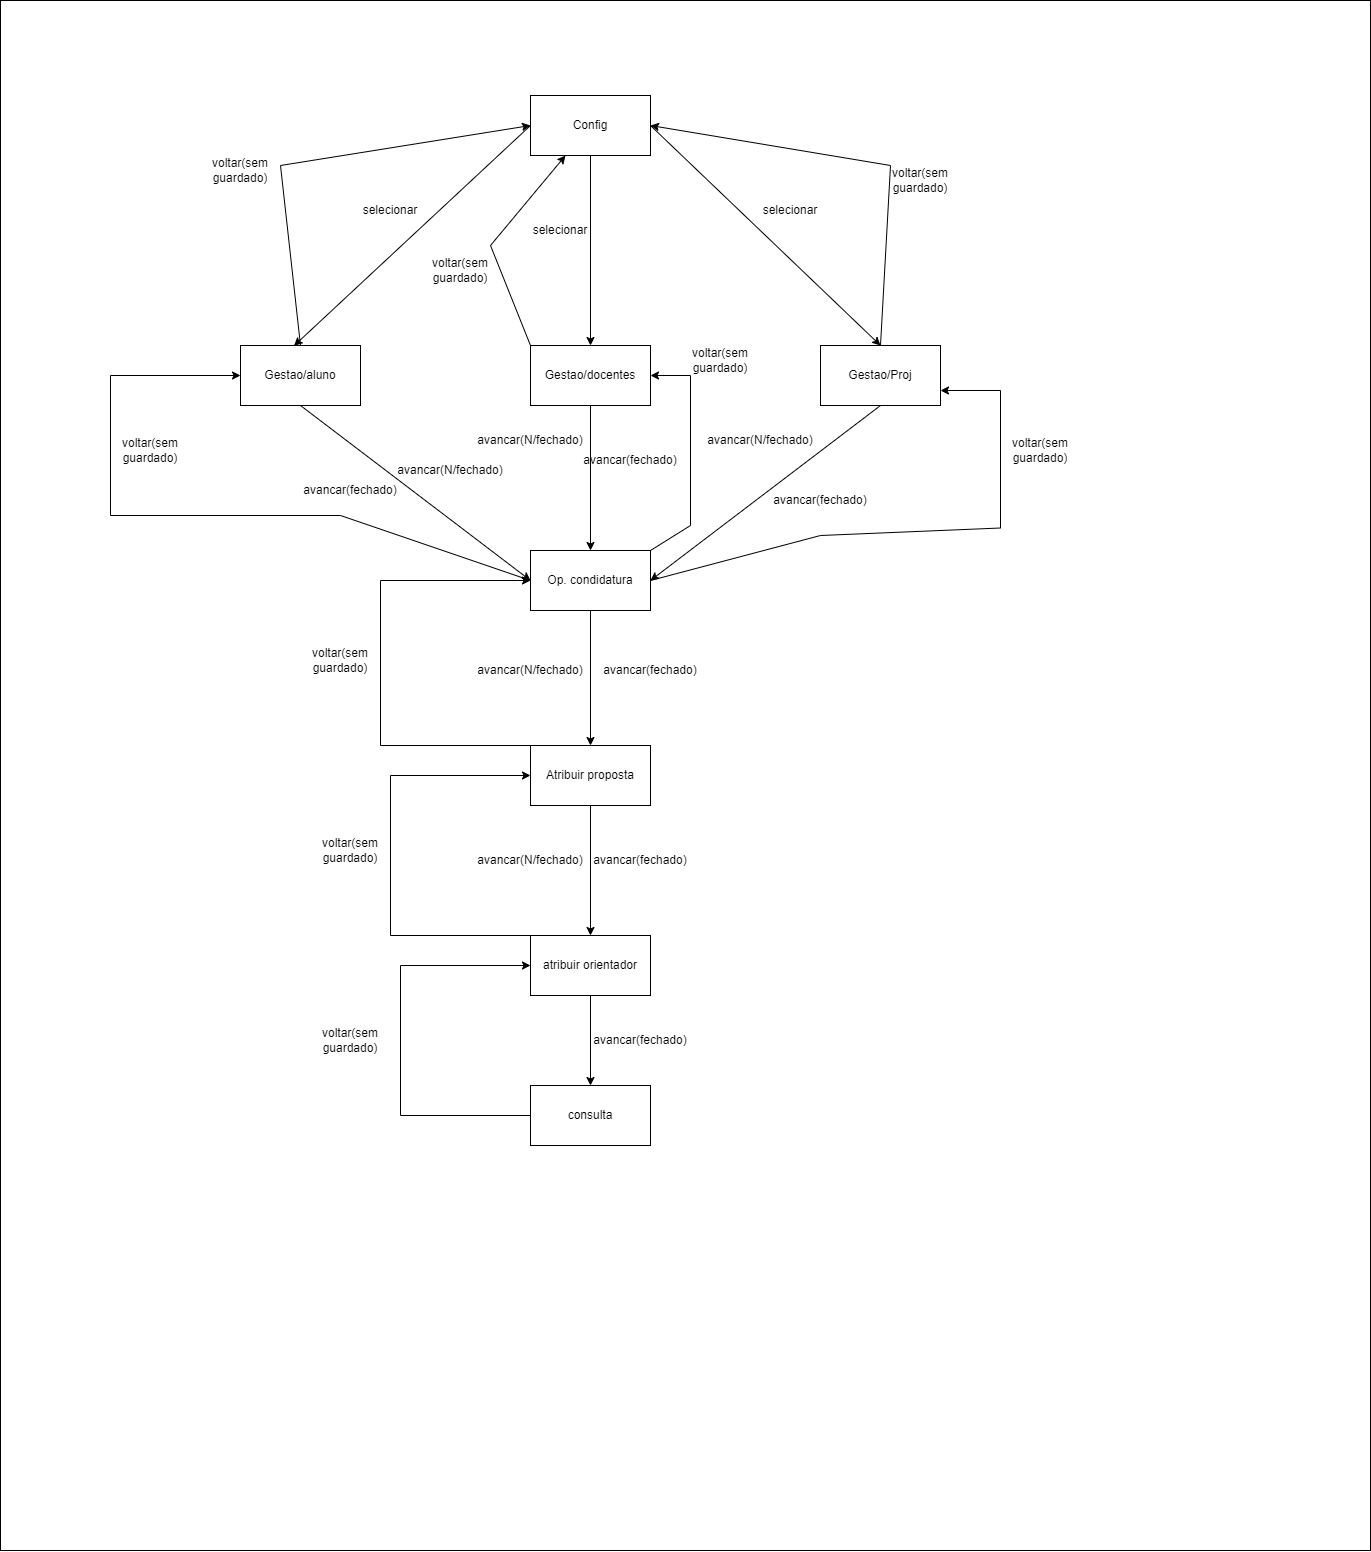

The diagram above was exported from draw.io. Its source (the exported page's mxGraphModel, read from the mxfile embedded in the PNG):
<mxGraphModel dx="1673" dy="2115" grid="1" gridSize="10" guides="1" tooltips="1" connect="1" arrows="1" fold="1" page="1" pageScale="1" pageWidth="827" pageHeight="1169" math="0" shadow="0">
  <root>
    <mxCell id="0" />
    <mxCell id="1" parent="0" />
    <mxCell id="K5X1_AgQvr283brL0KL2-1" value="" style="rounded=0;whiteSpace=wrap;html=1;" vertex="1" parent="1">
      <mxGeometry x="10" y="-25" width="1370" height="1550" as="geometry" />
    </mxCell>
    <mxCell id="K5X1_AgQvr283brL0KL2-2" value="Config" style="rounded=0;whiteSpace=wrap;html=1;" vertex="1" parent="1">
      <mxGeometry x="540" y="70" width="120" height="60" as="geometry" />
    </mxCell>
    <mxCell id="K5X1_AgQvr283brL0KL2-3" value="Gestao/aluno" style="rounded=0;whiteSpace=wrap;html=1;" vertex="1" parent="1">
      <mxGeometry x="250" y="320" width="120" height="60" as="geometry" />
    </mxCell>
    <mxCell id="K5X1_AgQvr283brL0KL2-4" value="Op. condidatura" style="rounded=0;whiteSpace=wrap;html=1;" vertex="1" parent="1">
      <mxGeometry x="540" y="525" width="120" height="60" as="geometry" />
    </mxCell>
    <mxCell id="K5X1_AgQvr283brL0KL2-5" value="Atribuir proposta" style="rounded=0;whiteSpace=wrap;html=1;" vertex="1" parent="1">
      <mxGeometry x="540" y="720" width="120" height="60" as="geometry" />
    </mxCell>
    <mxCell id="K5X1_AgQvr283brL0KL2-6" value="Gestao/Proj" style="rounded=0;whiteSpace=wrap;html=1;" vertex="1" parent="1">
      <mxGeometry x="830" y="320" width="120" height="60" as="geometry" />
    </mxCell>
    <mxCell id="K5X1_AgQvr283brL0KL2-7" value="atribuir orientador" style="rounded=0;whiteSpace=wrap;html=1;" vertex="1" parent="1">
      <mxGeometry x="540" y="910" width="120" height="60" as="geometry" />
    </mxCell>
    <mxCell id="K5X1_AgQvr283brL0KL2-8" value="Gestao/docentes" style="rounded=0;whiteSpace=wrap;html=1;" vertex="1" parent="1">
      <mxGeometry x="540" y="320" width="120" height="60" as="geometry" />
    </mxCell>
    <mxCell id="K5X1_AgQvr283brL0KL2-9" value="consulta" style="rounded=0;whiteSpace=wrap;html=1;" vertex="1" parent="1">
      <mxGeometry x="540" y="1060" width="120" height="60" as="geometry" />
    </mxCell>
    <mxCell id="K5X1_AgQvr283brL0KL2-10" value="" style="endArrow=classic;html=1;rounded=0;exitX=0;exitY=0.5;exitDx=0;exitDy=0;entryX=0.446;entryY=0.005;entryDx=0;entryDy=0;entryPerimeter=0;" edge="1" parent="1" source="K5X1_AgQvr283brL0KL2-2" target="K5X1_AgQvr283brL0KL2-3">
      <mxGeometry width="50" height="50" relative="1" as="geometry">
        <mxPoint x="450" y="210" as="sourcePoint" />
        <mxPoint x="500" y="160" as="targetPoint" />
      </mxGeometry>
    </mxCell>
    <mxCell id="K5X1_AgQvr283brL0KL2-11" value="" style="endArrow=classic;html=1;rounded=0;exitX=0.5;exitY=1;exitDx=0;exitDy=0;entryX=0.5;entryY=0;entryDx=0;entryDy=0;" edge="1" parent="1" source="K5X1_AgQvr283brL0KL2-2" target="K5X1_AgQvr283brL0KL2-8">
      <mxGeometry width="50" height="50" relative="1" as="geometry">
        <mxPoint x="606.48" y="170" as="sourcePoint" />
        <mxPoint x="370" y="390.3000000000002" as="targetPoint" />
      </mxGeometry>
    </mxCell>
    <mxCell id="K5X1_AgQvr283brL0KL2-12" value="" style="endArrow=classic;html=1;rounded=0;exitX=1;exitY=0.5;exitDx=0;exitDy=0;entryX=0.5;entryY=0;entryDx=0;entryDy=0;" edge="1" parent="1" source="K5X1_AgQvr283brL0KL2-2" target="K5X1_AgQvr283brL0KL2-6">
      <mxGeometry width="50" height="50" relative="1" as="geometry">
        <mxPoint x="1016.48" y="120" as="sourcePoint" />
        <mxPoint x="780" y="340.3000000000002" as="targetPoint" />
      </mxGeometry>
    </mxCell>
    <mxCell id="K5X1_AgQvr283brL0KL2-13" value="" style="endArrow=classic;html=1;rounded=0;exitX=0.5;exitY=1;exitDx=0;exitDy=0;entryX=0.5;entryY=0;entryDx=0;entryDy=0;" edge="1" parent="1" source="K5X1_AgQvr283brL0KL2-8" target="K5X1_AgQvr283brL0KL2-4">
      <mxGeometry width="50" height="50" relative="1" as="geometry">
        <mxPoint x="590" y="410" as="sourcePoint" />
        <mxPoint x="590" y="600" as="targetPoint" />
      </mxGeometry>
    </mxCell>
    <mxCell id="K5X1_AgQvr283brL0KL2-14" value="" style="endArrow=classic;html=1;rounded=0;exitX=0.5;exitY=1;exitDx=0;exitDy=0;entryX=0;entryY=0.5;entryDx=0;entryDy=0;" edge="1" parent="1" source="K5X1_AgQvr283brL0KL2-3" target="K5X1_AgQvr283brL0KL2-4">
      <mxGeometry width="50" height="50" relative="1" as="geometry">
        <mxPoint x="330" y="390" as="sourcePoint" />
        <mxPoint x="330" y="535" as="targetPoint" />
      </mxGeometry>
    </mxCell>
    <mxCell id="K5X1_AgQvr283brL0KL2-15" value="" style="endArrow=classic;html=1;rounded=0;exitX=0.5;exitY=1;exitDx=0;exitDy=0;entryX=1;entryY=0.5;entryDx=0;entryDy=0;" edge="1" parent="1" source="K5X1_AgQvr283brL0KL2-6" target="K5X1_AgQvr283brL0KL2-4">
      <mxGeometry width="50" height="50" relative="1" as="geometry">
        <mxPoint x="800" y="410" as="sourcePoint" />
        <mxPoint x="1030" y="585" as="targetPoint" />
      </mxGeometry>
    </mxCell>
    <mxCell id="K5X1_AgQvr283brL0KL2-16" value="" style="endArrow=classic;html=1;rounded=0;exitX=0.5;exitY=1;exitDx=0;exitDy=0;entryX=0.5;entryY=0;entryDx=0;entryDy=0;" edge="1" parent="1" source="K5X1_AgQvr283brL0KL2-4" target="K5X1_AgQvr283brL0KL2-5">
      <mxGeometry width="50" height="50" relative="1" as="geometry">
        <mxPoint x="590" y="575" as="sourcePoint" />
        <mxPoint x="590" y="720" as="targetPoint" />
      </mxGeometry>
    </mxCell>
    <mxCell id="K5X1_AgQvr283brL0KL2-17" value="" style="endArrow=classic;html=1;rounded=0;exitX=0.5;exitY=1;exitDx=0;exitDy=0;entryX=0.5;entryY=0;entryDx=0;entryDy=0;" edge="1" parent="1" source="K5X1_AgQvr283brL0KL2-5" target="K5X1_AgQvr283brL0KL2-7">
      <mxGeometry width="50" height="50" relative="1" as="geometry">
        <mxPoint x="599.41" y="820" as="sourcePoint" />
        <mxPoint x="599" y="910" as="targetPoint" />
      </mxGeometry>
    </mxCell>
    <mxCell id="K5X1_AgQvr283brL0KL2-18" value="" style="endArrow=classic;html=1;rounded=0;exitX=0.5;exitY=1;exitDx=0;exitDy=0;entryX=0.5;entryY=0;entryDx=0;entryDy=0;" edge="1" parent="1" source="K5X1_AgQvr283brL0KL2-7" target="K5X1_AgQvr283brL0KL2-9">
      <mxGeometry width="50" height="50" relative="1" as="geometry">
        <mxPoint x="570" y="1010" as="sourcePoint" />
        <mxPoint x="570" y="1140" as="targetPoint" />
      </mxGeometry>
    </mxCell>
    <mxCell id="K5X1_AgQvr283brL0KL2-19" value="selecionar" style="text;html=1;strokeColor=none;fillColor=none;align=center;verticalAlign=middle;whiteSpace=wrap;rounded=0;" vertex="1" parent="1">
      <mxGeometry x="370" y="170" width="60" height="30" as="geometry" />
    </mxCell>
    <mxCell id="K5X1_AgQvr283brL0KL2-20" value="selecionar" style="text;html=1;strokeColor=none;fillColor=none;align=center;verticalAlign=middle;whiteSpace=wrap;rounded=0;" vertex="1" parent="1">
      <mxGeometry x="540" y="190" width="60" height="30" as="geometry" />
    </mxCell>
    <mxCell id="K5X1_AgQvr283brL0KL2-21" value="selecionar" style="text;html=1;strokeColor=none;fillColor=none;align=center;verticalAlign=middle;whiteSpace=wrap;rounded=0;" vertex="1" parent="1">
      <mxGeometry x="770" y="170" width="60" height="30" as="geometry" />
    </mxCell>
    <mxCell id="K5X1_AgQvr283brL0KL2-22" value="avancar(fechado)" style="text;html=1;strokeColor=none;fillColor=none;align=center;verticalAlign=middle;whiteSpace=wrap;rounded=0;" vertex="1" parent="1">
      <mxGeometry x="800" y="460" width="60" height="30" as="geometry" />
    </mxCell>
    <mxCell id="K5X1_AgQvr283brL0KL2-23" value="avancar(fechado)" style="text;html=1;strokeColor=none;fillColor=none;align=center;verticalAlign=middle;whiteSpace=wrap;rounded=0;" vertex="1" parent="1">
      <mxGeometry x="610" y="420" width="60" height="30" as="geometry" />
    </mxCell>
    <mxCell id="K5X1_AgQvr283brL0KL2-24" value="avancar(fechado)" style="text;html=1;strokeColor=none;fillColor=none;align=center;verticalAlign=middle;whiteSpace=wrap;rounded=0;" vertex="1" parent="1">
      <mxGeometry x="330" y="450" width="60" height="30" as="geometry" />
    </mxCell>
    <mxCell id="K5X1_AgQvr283brL0KL2-25" value="avancar(fechado)" style="text;html=1;strokeColor=none;fillColor=none;align=center;verticalAlign=middle;whiteSpace=wrap;rounded=0;" vertex="1" parent="1">
      <mxGeometry x="630" y="630" width="60" height="30" as="geometry" />
    </mxCell>
    <mxCell id="K5X1_AgQvr283brL0KL2-26" value="avancar(fechado)" style="text;html=1;strokeColor=none;fillColor=none;align=center;verticalAlign=middle;whiteSpace=wrap;rounded=0;" vertex="1" parent="1">
      <mxGeometry x="620" y="820" width="60" height="30" as="geometry" />
    </mxCell>
    <mxCell id="K5X1_AgQvr283brL0KL2-27" value="avancar(fechado)" style="text;html=1;strokeColor=none;fillColor=none;align=center;verticalAlign=middle;whiteSpace=wrap;rounded=0;" vertex="1" parent="1">
      <mxGeometry x="620" y="1000" width="60" height="30" as="geometry" />
    </mxCell>
    <mxCell id="K5X1_AgQvr283brL0KL2-28" value="avancar(N/fechado)" style="text;html=1;strokeColor=none;fillColor=none;align=center;verticalAlign=middle;whiteSpace=wrap;rounded=0;" vertex="1" parent="1">
      <mxGeometry x="430" y="430" width="60" height="30" as="geometry" />
    </mxCell>
    <mxCell id="K5X1_AgQvr283brL0KL2-29" value="avancar(N/fechado)" style="text;html=1;strokeColor=none;fillColor=none;align=center;verticalAlign=middle;whiteSpace=wrap;rounded=0;" vertex="1" parent="1">
      <mxGeometry x="510" y="400" width="60" height="30" as="geometry" />
    </mxCell>
    <mxCell id="K5X1_AgQvr283brL0KL2-30" value="avancar(N/fechado)" style="text;html=1;strokeColor=none;fillColor=none;align=center;verticalAlign=middle;whiteSpace=wrap;rounded=0;" vertex="1" parent="1">
      <mxGeometry x="740" y="400" width="60" height="30" as="geometry" />
    </mxCell>
    <mxCell id="K5X1_AgQvr283brL0KL2-31" value="avancar(N/fechado)" style="text;html=1;strokeColor=none;fillColor=none;align=center;verticalAlign=middle;whiteSpace=wrap;rounded=0;" vertex="1" parent="1">
      <mxGeometry x="510" y="630" width="60" height="30" as="geometry" />
    </mxCell>
    <mxCell id="K5X1_AgQvr283brL0KL2-32" value="avancar(N/fechado)" style="text;html=1;strokeColor=none;fillColor=none;align=center;verticalAlign=middle;whiteSpace=wrap;rounded=0;" vertex="1" parent="1">
      <mxGeometry x="510" y="820" width="60" height="30" as="geometry" />
    </mxCell>
    <mxCell id="K5X1_AgQvr283brL0KL2-34" value="" style="endArrow=classic;html=1;rounded=0;entryX=0;entryY=0.5;entryDx=0;entryDy=0;exitX=0;exitY=0.5;exitDx=0;exitDy=0;" edge="1" parent="1" source="K5X1_AgQvr283brL0KL2-9" target="K5X1_AgQvr283brL0KL2-7">
      <mxGeometry width="50" height="50" relative="1" as="geometry">
        <mxPoint x="400" y="1110" as="sourcePoint" />
        <mxPoint x="450" y="1060" as="targetPoint" />
        <Array as="points">
          <mxPoint x="410" y="1090" />
          <mxPoint x="410" y="940" />
        </Array>
      </mxGeometry>
    </mxCell>
    <mxCell id="K5X1_AgQvr283brL0KL2-36" value="" style="endArrow=classic;html=1;rounded=0;entryX=0;entryY=0.5;entryDx=0;entryDy=0;exitX=0;exitY=0;exitDx=0;exitDy=0;" edge="1" parent="1" source="K5X1_AgQvr283brL0KL2-7" target="K5X1_AgQvr283brL0KL2-5">
      <mxGeometry width="50" height="50" relative="1" as="geometry">
        <mxPoint x="530" y="900" as="sourcePoint" />
        <mxPoint x="530" y="750" as="targetPoint" />
        <Array as="points">
          <mxPoint x="400" y="910" />
          <mxPoint x="400" y="750" />
        </Array>
      </mxGeometry>
    </mxCell>
    <mxCell id="K5X1_AgQvr283brL0KL2-37" value="" style="endArrow=classic;html=1;rounded=0;entryX=0;entryY=0.5;entryDx=0;entryDy=0;exitX=0;exitY=0;exitDx=0;exitDy=0;" edge="1" parent="1" source="K5X1_AgQvr283brL0KL2-5" target="K5X1_AgQvr283brL0KL2-4">
      <mxGeometry width="50" height="50" relative="1" as="geometry">
        <mxPoint x="500" y="730" as="sourcePoint" />
        <mxPoint x="500" y="570" as="targetPoint" />
        <Array as="points">
          <mxPoint x="390" y="720" />
          <mxPoint x="390" y="555" />
        </Array>
      </mxGeometry>
    </mxCell>
    <mxCell id="K5X1_AgQvr283brL0KL2-38" value="" style="endArrow=classic;html=1;rounded=0;entryX=0;entryY=0.5;entryDx=0;entryDy=0;exitX=0;exitY=0.5;exitDx=0;exitDy=0;" edge="1" parent="1" source="K5X1_AgQvr283brL0KL2-4" target="K5X1_AgQvr283brL0KL2-3">
      <mxGeometry width="50" height="50" relative="1" as="geometry">
        <mxPoint x="250" y="570" as="sourcePoint" />
        <mxPoint x="300" y="520" as="targetPoint" />
        <Array as="points">
          <mxPoint x="350" y="490" />
          <mxPoint x="120" y="490" />
          <mxPoint x="120" y="350" />
        </Array>
      </mxGeometry>
    </mxCell>
    <mxCell id="K5X1_AgQvr283brL0KL2-39" value="" style="endArrow=classic;html=1;rounded=0;entryX=1;entryY=0.75;entryDx=0;entryDy=0;exitX=1;exitY=0.5;exitDx=0;exitDy=0;" edge="1" parent="1" source="K5X1_AgQvr283brL0KL2-4" target="K5X1_AgQvr283brL0KL2-6">
      <mxGeometry width="50" height="50" relative="1" as="geometry">
        <mxPoint x="1430" y="567.5" as="sourcePoint" />
        <mxPoint x="1140" y="362.5" as="targetPoint" />
        <Array as="points">
          <mxPoint x="830" y="510" />
          <mxPoint x="1010" y="502.5" />
          <mxPoint x="1010" y="365" />
        </Array>
      </mxGeometry>
    </mxCell>
    <mxCell id="K5X1_AgQvr283brL0KL2-40" value="" style="endArrow=classic;html=1;rounded=0;entryX=1;entryY=0.5;entryDx=0;entryDy=0;exitX=1;exitY=0;exitDx=0;exitDy=0;" edge="1" parent="1" source="K5X1_AgQvr283brL0KL2-4" target="K5X1_AgQvr283brL0KL2-8">
      <mxGeometry width="50" height="50" relative="1" as="geometry">
        <mxPoint x="710" y="360" as="sourcePoint" />
        <mxPoint x="760" y="310" as="targetPoint" />
        <Array as="points">
          <mxPoint x="700" y="500" />
          <mxPoint x="700" y="350" />
        </Array>
      </mxGeometry>
    </mxCell>
    <mxCell id="K5X1_AgQvr283brL0KL2-41" value="" style="endArrow=classic;html=1;rounded=0;exitX=0;exitY=0;exitDx=0;exitDy=0;" edge="1" parent="1" source="K5X1_AgQvr283brL0KL2-8" target="K5X1_AgQvr283brL0KL2-2">
      <mxGeometry width="50" height="50" relative="1" as="geometry">
        <mxPoint x="460" y="300" as="sourcePoint" />
        <mxPoint x="510" y="250" as="targetPoint" />
        <Array as="points">
          <mxPoint x="500" y="220" />
        </Array>
      </mxGeometry>
    </mxCell>
    <mxCell id="K5X1_AgQvr283brL0KL2-42" value="" style="endArrow=classic;html=1;rounded=0;entryX=0;entryY=0.5;entryDx=0;entryDy=0;" edge="1" parent="1" target="K5X1_AgQvr283brL0KL2-2">
      <mxGeometry width="50" height="50" relative="1" as="geometry">
        <mxPoint x="310" y="320" as="sourcePoint" />
        <mxPoint x="330" y="120" as="targetPoint" />
        <Array as="points">
          <mxPoint x="290" y="140" />
        </Array>
      </mxGeometry>
    </mxCell>
    <mxCell id="K5X1_AgQvr283brL0KL2-43" value="" style="endArrow=classic;html=1;rounded=0;entryX=1;entryY=0.5;entryDx=0;entryDy=0;exitX=0.5;exitY=0;exitDx=0;exitDy=0;" edge="1" parent="1" source="K5X1_AgQvr283brL0KL2-6" target="K5X1_AgQvr283brL0KL2-2">
      <mxGeometry width="50" height="50" relative="1" as="geometry">
        <mxPoint x="910" y="295" as="sourcePoint" />
        <mxPoint x="1140" y="75" as="targetPoint" />
        <Array as="points">
          <mxPoint x="900" y="140" />
        </Array>
      </mxGeometry>
    </mxCell>
    <mxCell id="K5X1_AgQvr283brL0KL2-44" value="voltar(sem guardado)" style="text;html=1;strokeColor=none;fillColor=none;align=center;verticalAlign=middle;whiteSpace=wrap;rounded=0;" vertex="1" parent="1">
      <mxGeometry x="900" y="140" width="60" height="30" as="geometry" />
    </mxCell>
    <mxCell id="K5X1_AgQvr283brL0KL2-45" value="voltar(sem guardado)" style="text;html=1;strokeColor=none;fillColor=none;align=center;verticalAlign=middle;whiteSpace=wrap;rounded=0;" vertex="1" parent="1">
      <mxGeometry x="440" y="230" width="60" height="30" as="geometry" />
    </mxCell>
    <mxCell id="K5X1_AgQvr283brL0KL2-46" value="voltar(sem guardado)" style="text;html=1;strokeColor=none;fillColor=none;align=center;verticalAlign=middle;whiteSpace=wrap;rounded=0;" vertex="1" parent="1">
      <mxGeometry x="220" y="130" width="60" height="30" as="geometry" />
    </mxCell>
    <mxCell id="K5X1_AgQvr283brL0KL2-47" value="voltar(sem guardado)" style="text;html=1;strokeColor=none;fillColor=none;align=center;verticalAlign=middle;whiteSpace=wrap;rounded=0;" vertex="1" parent="1">
      <mxGeometry x="130" y="410" width="60" height="30" as="geometry" />
    </mxCell>
    <mxCell id="K5X1_AgQvr283brL0KL2-48" value="voltar(sem guardado)" style="text;html=1;strokeColor=none;fillColor=none;align=center;verticalAlign=middle;whiteSpace=wrap;rounded=0;" vertex="1" parent="1">
      <mxGeometry x="700" y="320" width="60" height="30" as="geometry" />
    </mxCell>
    <mxCell id="K5X1_AgQvr283brL0KL2-49" value="voltar(sem guardado)" style="text;html=1;strokeColor=none;fillColor=none;align=center;verticalAlign=middle;whiteSpace=wrap;rounded=0;" vertex="1" parent="1">
      <mxGeometry x="1020" y="410" width="60" height="30" as="geometry" />
    </mxCell>
    <mxCell id="K5X1_AgQvr283brL0KL2-50" value="voltar(sem guardado)" style="text;html=1;strokeColor=none;fillColor=none;align=center;verticalAlign=middle;whiteSpace=wrap;rounded=0;" vertex="1" parent="1">
      <mxGeometry x="320" y="620" width="60" height="30" as="geometry" />
    </mxCell>
    <mxCell id="K5X1_AgQvr283brL0KL2-51" value="voltar(sem guardado)" style="text;html=1;strokeColor=none;fillColor=none;align=center;verticalAlign=middle;whiteSpace=wrap;rounded=0;" vertex="1" parent="1">
      <mxGeometry x="330" y="810" width="60" height="30" as="geometry" />
    </mxCell>
    <mxCell id="K5X1_AgQvr283brL0KL2-52" value="voltar(sem guardado)" style="text;html=1;strokeColor=none;fillColor=none;align=center;verticalAlign=middle;whiteSpace=wrap;rounded=0;" vertex="1" parent="1">
      <mxGeometry x="330" y="1000" width="60" height="30" as="geometry" />
    </mxCell>
  </root>
</mxGraphModel>